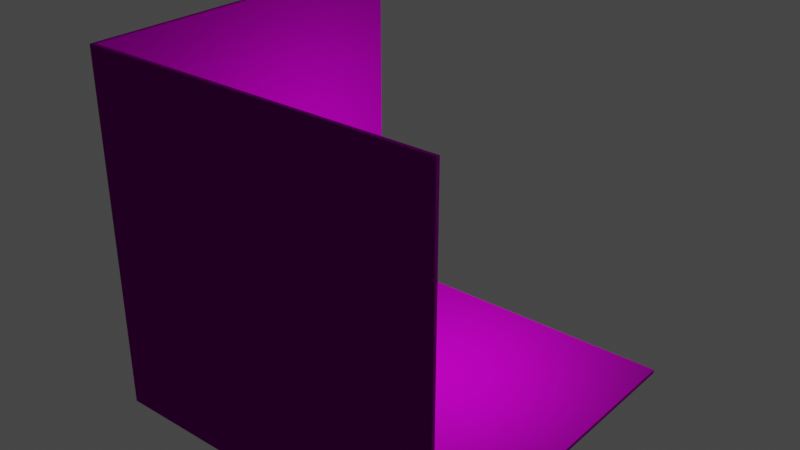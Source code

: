 # Source: new_scene.blend  (saved by Blender 3.6.11; exported with 4.5.12 LTS)
import bpy
from mathutils import Matrix  # noqa: F401  (used for matrix-valued properties, if any)

bpy.ops.wm.read_factory_settings(use_empty=True)
scene = bpy.context.scene
scene.name = 'Scene'

# ---- collections
col_collection = bpy.data.collections.new('Collection'); scene.collection.children.link(col_collection)

# ---- images (referenced by path relative to the original .blend; pixels are not part of the script)
import os
ASSET_DIR = os.environ.get("B2B_ASSET_DIR", "")  # directory of the original .blend (textures are referenced by path, not embedded)
HERE = os.path.dirname(os.path.abspath(__file__))  # packed textures are extracted next to this script under _unpacked/

def load_image(name, relpath, width, height, colorspace="sRGB"):
    """Load a texture the original file referenced (path relative to the .blend, or extracted next to this script)."""
    p = next((c for c in (os.path.join(HERE, relpath), os.path.join(ASSET_DIR, relpath)) if relpath and os.path.exists(c)), "")
    if p:
        img = bpy.data.images.load(p, check_existing=True)
        img.name = name
    else:  # same state as the original file: an image datablock whose file is absent (Cycles renders it pink)
        img = bpy.data.images.new(name, width, height)
        img.source = "FILE"
        img.filepath = "//" + (relpath or name)
    img.colorspace_settings.name = colorspace
    return img
img_stonetilesfloor01_2k_basecolor_png_002 = load_image('StoneTilesFloor01_2K_BaseColor.png.002', 'StoneTilesFloor01_2K_BaseColor.png', 1024, 1024, 'sRGB')
img_stonetilesfloor01_2k_roughness_png_001 = load_image('StoneTilesFloor01_2K_Roughness.png.001', 'StoneTilesFloor01_2K_Roughness.png', 1024, 1024, 'sRGB')
img_stonetilesfloor01_2k_normal_png_001 = load_image('StoneTilesFloor01_2K_Normal.png.001', 'StoneTilesFloor01_2K_Normal.png', 1024, 1024, 'sRGB')
img_brick_wall_019_roughness_jpg_003 = load_image('Brick_Wall_019_roughness.jpg.003', 'Brick_Wall_019_roughness.jpg', 1024, 1024, 'sRGB')
img_brick_wall_019_normal_jpg_003 = load_image('Brick_Wall_019_normal.jpg.003', 'Brick_Wall_019_normal.jpg', 1024, 1024, 'sRGB')
img_brick_wall_019_basecolor_jpg_001 = load_image('Brick_Wall_019_basecolor.jpg.001', 'Brick_Wall_019_basecolor.jpg', 1024, 1024, 'sRGB')
img_concrete_017_roughness_jpg = load_image('Concrete_017_roughness.jpg', 'Desktop/Textures/Concrete_017_roughness.jpg', 1024, 1024, 'sRGB')
img_concrete_017_normal_jpg = load_image('Concrete_017_normal.jpg', 'Desktop/Textures/Concrete_017_normal.jpg', 1024, 1024, 'sRGB')
img_concrete_017_basecolor_jpg_001 = load_image('Concrete_017_basecolor.jpg.001', 'Desktop/Textures/Concrete_017_basecolor.jpg', 1024, 1024, 'sRGB')
img_wood07_3k_normal_png_002 = load_image('Wood07_3K_Normal.png.002', 'Wood07_3K_Normal.png', 1024, 1024, 'sRGB')
img_wood07_3k_roughness_png_002 = load_image('Wood07_3K_Roughness.png.002', 'Wood07_3K_Roughness.png', 1024, 1024, 'sRGB')
img_wood07_3k_basecolor_png = load_image('Wood07_3K_BaseColor.png', 'Wood07_3K_BaseColor.png', 1024, 1024, 'sRGB')
img_wood02_2k_basecolor_png_002 = load_image('Wood02_2K_BaseColor.png.002', 'Wood02_2K_BaseColor.png', 1024, 1024, 'sRGB')
img_wood02_2k_roughness_png_002 = load_image('Wood02_2K_Roughness.png.002', 'Wood02_2K_Roughness.png', 1024, 1024, 'sRGB')
img_wood02_2k_normal_png_002 = load_image('Wood02_2K_Normal.png.002', 'Wood02_2K_Normal.png', 1024, 1024, 'sRGB')
img_whitestuccowall01_4k_normal_png_001 = load_image('WhiteStuccoWall01_4K_Normal.png.001', 'WhiteStuccoWall01_4K_Normal.png', 1024, 1024, 'sRGB')
img_whitestuccowall01_4k_roughness_png_001 = load_image('WhiteStuccoWall01_4K_Roughness.png.001', 'WhiteStuccoWall01_4K_Roughness.png', 1024, 1024, 'sRGB')
img_whitestuccowall01_4k_basecolor_png_001 = load_image('WhiteStuccoWall01_4K_BaseColor.png.001', 'WhiteStuccoWall01_4K_BaseColor.png', 1024, 1024, 'sRGB')
img_basecolor_png = load_image('BaseColor.png', 'Desktop/Textures/test_zones/BaseColor.png', 1024, 1024, 'sRGB')

# ---- materials (node trees are filled in below, after node groups)
mat_floor_tiles = bpy.data.materials.new('floor_tiles')
mat_floor_tiles.use_transparent_shadow = False
mat_brick_001 = bpy.data.materials.new('Brick.001')
mat_brick_001.use_transparent_shadow = False
mat_brick_001.preview_render_type = 'CUBE'
mat_concrete_001 = bpy.data.materials.new('concrete.001')
mat_concrete_001.use_transparent_shadow = False
mat_wood_001 = bpy.data.materials.new('wood.001')
mat_wood_001.use_transparent_shadow = False
mat_wood_leg = bpy.data.materials.new('wood_leg')
mat_wood_leg.use_transparent_shadow = False
mat_wall = bpy.data.materials.new('wall')
mat_wall.use_transparent_shadow = False
mat_h_zone = bpy.data.materials.new('H_zone')
mat_h_zone.use_transparent_shadow = False
mat_h_zone.preview_render_type = 'FLAT'

# ---- material node trees
mat_floor_tiles.use_nodes = True; mat_floor_tiles.node_tree.nodes.clear()
_N = mat_floor_tiles.node_tree.nodes; _L = mat_floor_tiles.node_tree.links
n0 = _N.new('ShaderNodeBsdfPrincipled'); n0.name = 'Principled BSDF'; n0.location = (10, 300)
n0.distribution = 'GGX'
n0.subsurface_method = 'RANDOM_WALK_SKIN'
n0.inputs[3].default_value = 1.45
n0.inputs[13].default_value = 0.185
n0.inputs[27].default_value = (0.0, 0.0, 0.0, 1.0)
n0.inputs[28].default_value = 1.0
n1 = _N.new('ShaderNodeOutputMaterial'); n1.name = 'Material Output'; n1.location = (300, 300)
n2 = _N.new('ShaderNodeTexImage'); n2.name = 'Image Texture'; n2.location = (-356, 159)
n2.hide = True
n2.image = img_stonetilesfloor01_2k_basecolor_png_002
n3 = _N.new('ShaderNodeTexImage'); n3.name = 'Image Texture.002'; n3.location = (-310, 23)
n3.hide = True
n3.image = img_stonetilesfloor01_2k_roughness_png_001
n4 = _N.new('ShaderNodeTexImage'); n4.name = 'Image Texture.001'; n4.location = (-356, -78)
n4.hide = True
n4.image = img_stonetilesfloor01_2k_normal_png_001
_L.new(n0.outputs[0], n1.inputs[0])
_L.new(n2.outputs[0], n0.inputs[0])
_L.new(n4.outputs[0], n0.inputs[5])
_L.new(n3.outputs[0], n0.inputs[2])
n1.is_active_output = True
mat_brick_001.use_nodes = True; mat_brick_001.node_tree.nodes.clear()
_N = mat_brick_001.node_tree.nodes; _L = mat_brick_001.node_tree.links
n0 = _N.new('ShaderNodeOutputMaterial'); n0.name = 'Material Output'; n0.location = (300, 300)
n1 = _N.new('ShaderNodeBsdfPrincipled'); n1.name = 'Principled BSDF'; n1.location = (10, 300)
n1.distribution = 'GGX'
n1.subsurface_method = 'RANDOM_WALK_SKIN'
n1.inputs[3].default_value = 1.45
n1.inputs[13].default_value = 0.04006
n1.inputs[27].default_value = (0.0, 0.0, 0.0, 1.0)
n1.inputs[28].default_value = 1.0
n2 = _N.new('ShaderNodeTexImage'); n2.name = 'Image Texture.001'; n2.location = (-345, 16)
n2.image = img_brick_wall_019_roughness_jpg_003
n3 = _N.new('ShaderNodeTexImage'); n3.name = 'Image Texture.002'; n3.location = (-322, -300)
n3.image = img_brick_wall_019_normal_jpg_003
n4 = _N.new('ShaderNodeTexImage'); n4.name = 'Image Texture'; n4.location = (-329, 191)
n4.image = img_brick_wall_019_basecolor_jpg_001
_L.new(n1.outputs[0], n0.inputs[0])
_L.new(n4.outputs[0], n1.inputs[0])
_L.new(n2.outputs[0], n1.inputs[2])
_L.new(n3.outputs[0], n1.inputs[5])
n0.is_active_output = True
mat_concrete_001.use_nodes = True; mat_concrete_001.node_tree.nodes.clear()
_N = mat_concrete_001.node_tree.nodes; _L = mat_concrete_001.node_tree.links
n0 = _N.new('ShaderNodeOutputMaterial'); n0.name = 'Material Output'; n0.location = (825, 345)
n1 = _N.new('ShaderNodeBsdfPrincipled'); n1.name = 'Principled BSDF'; n1.location = (535, 345)
n1.distribution = 'GGX'
n1.subsurface_method = 'RANDOM_WALK_SKIN'
n1.inputs[3].default_value = 1.45
n1.inputs[13].default_value = 0.1339
n1.inputs[27].default_value = (0.0, 0.0, 0.0, 1.0)
n1.inputs[28].default_value = 1.0
n2 = _N.new('ShaderNodeTexImage'); n2.name = 'Image Texture.001'; n2.location = (180, 60)
n2.hide = True
n2.image = img_concrete_017_roughness_jpg
n3 = _N.new('ShaderNodeTexImage'); n3.name = 'Image Texture.002'; n3.location = (202, -255)
n3.hide = True
n3.image = img_concrete_017_normal_jpg
n4 = _N.new('ShaderNodeTexImage'); n4.name = 'Image Texture'; n4.location = (195, 236)
n4.image = img_concrete_017_basecolor_jpg_001
_L.new(n1.outputs[0], n0.inputs[0])
_L.new(n4.outputs[0], n1.inputs[0])
_L.new(n2.outputs[0], n1.inputs[2])
_L.new(n3.outputs[0], n1.inputs[5])
n0.is_active_output = True
mat_wood_001.use_nodes = True; mat_wood_001.node_tree.nodes.clear()
_N = mat_wood_001.node_tree.nodes; _L = mat_wood_001.node_tree.links
n0 = _N.new('ShaderNodeOutputMaterial'); n0.name = 'Material Output'; n0.location = (908, 23)
n1 = _N.new('ShaderNodeBsdfPrincipled'); n1.name = 'Principled BSDF'; n1.location = (618, 23)
n1.distribution = 'GGX'
n1.subsurface_method = 'RANDOM_WALK_SKIN'
n1.inputs[3].default_value = 1.45
n1.inputs[13].default_value = 0.0
n1.inputs[27].default_value = (0.0, 0.0, 0.0, 1.0)
n1.inputs[28].default_value = 1.0
n2 = _N.new('ShaderNodeTexImage'); n2.name = 'Image Texture.002'; n2.location = (285, -577)
n2.image = img_wood07_3k_normal_png_002
n3 = _N.new('ShaderNodeTexImage'); n3.name = 'Image Texture.001'; n3.location = (263, -261)
n3.image = img_wood07_3k_roughness_png_002
n4 = _N.new('ShaderNodeTexImage'); n4.name = 'Image Texture'; n4.location = (30, -52)
n4.image = img_wood07_3k_basecolor_png
n5 = _N.new('ShaderNodeMix'); n5.name = 'Mix'; n5.location = (448, -97)
n5.data_type = 'RGBA'
n5.inputs[0].default_value = 0.06299
n5.inputs[6].default_value = (1.0, 1.0, 1.0, 1.0)
_L.new(n1.outputs[0], n0.inputs[0])
_L.new(n4.outputs[0], n1.inputs[0])
_L.new(n3.outputs[0], n1.inputs[2])
_L.new(n2.outputs[0], n1.inputs[5])
_L.new(n4.outputs[0], n5.inputs[7])
_L.new(n5.outputs[2], n1.inputs[14])
n0.is_active_output = True
mat_wood_leg.use_nodes = True; mat_wood_leg.node_tree.nodes.clear()
_N = mat_wood_leg.node_tree.nodes; _L = mat_wood_leg.node_tree.links
n0 = _N.new('ShaderNodeBsdfPrincipled'); n0.name = 'Principled BSDF'; n0.location = (10, 300)
n0.distribution = 'GGX'
n0.subsurface_method = 'RANDOM_WALK_SKIN'
n0.inputs[3].default_value = 1.45
n0.inputs[13].default_value = 0.0
n0.inputs[27].default_value = (0.0, 0.0, 0.0, 1.0)
n0.inputs[28].default_value = 1.0
n1 = _N.new('ShaderNodeOutputMaterial'); n1.name = 'Material Output'; n1.location = (300, 300)
n2 = _N.new('ShaderNodeTexImage'); n2.name = 'Image Texture.002'; n2.location = (-526, 246)
n2.image = img_wood02_2k_basecolor_png_002
n3 = _N.new('ShaderNodeTexImage'); n3.name = 'Image Texture.001'; n3.location = (-288, 134)
n3.image = img_wood02_2k_roughness_png_002
n4 = _N.new('ShaderNodeTexImage'); n4.name = 'Image Texture'; n4.location = (-462, -88)
n4.image = img_wood02_2k_normal_png_002
_L.new(n0.outputs[0], n1.inputs[0])
_L.new(n2.outputs[0], n0.inputs[0])
_L.new(n4.outputs[0], n0.inputs[5])
_L.new(n3.outputs[0], n0.inputs[2])
n1.is_active_output = True
mat_wall.use_nodes = True; mat_wall.node_tree.nodes.clear()
_N = mat_wall.node_tree.nodes; _L = mat_wall.node_tree.links
n0 = _N.new('ShaderNodeBsdfPrincipled'); n0.name = 'Principled BSDF'; n0.location = (10, 300)
n0.distribution = 'GGX'
n0.subsurface_method = 'RANDOM_WALK_SKIN'
n0.inputs[3].default_value = 1.45
n0.inputs[13].default_value = 0.0748
n0.inputs[27].default_value = (0.0, 0.0, 0.0, 1.0)
n0.inputs[28].default_value = 1.0
n1 = _N.new('ShaderNodeOutputMaterial'); n1.name = 'Material Output'; n1.location = (300, 300)
n2 = _N.new('ShaderNodeTexImage'); n2.name = 'Image Texture.002'; n2.location = (-521, -18)
n2.image = img_whitestuccowall01_4k_normal_png_001
n3 = _N.new('ShaderNodeTexImage'); n3.name = 'Image Texture.001'; n3.location = (-306, 126)
n3.image = img_whitestuccowall01_4k_roughness_png_001
n4 = _N.new('ShaderNodeTexImage'); n4.name = 'Image Texture'; n4.location = (-604, 218)
n4.image = img_whitestuccowall01_4k_basecolor_png_001
_L.new(n0.outputs[0], n1.inputs[0])
_L.new(n4.outputs[0], n0.inputs[0])
_L.new(n3.outputs[0], n0.inputs[2])
_L.new(n2.outputs[0], n0.inputs[5])
n1.is_active_output = True
mat_h_zone.use_nodes = True; mat_h_zone.node_tree.nodes.clear()
_N = mat_h_zone.node_tree.nodes; _L = mat_h_zone.node_tree.links
n0 = _N.new('ShaderNodeOutputMaterial'); n0.name = 'Material Output'; n0.location = (300, 300)
n1 = _N.new('ShaderNodeBsdfPrincipled'); n1.name = 'Principled BSDF'; n1.location = (10, 300)
n1.distribution = 'GGX'
n1.subsurface_method = 'RANDOM_WALK_SKIN'
n1.inputs[3].default_value = 1.45
n1.inputs[11].default_value = 1.539
n1.inputs[20].default_value = 0.0
n1.inputs[27].default_value = (0.0, 0.0, 0.0, 1.0)
n1.inputs[28].default_value = 1.0
n2 = _N.new('ShaderNodeTexImage'); n2.name = 'Image Texture'; n2.location = (-304, 133)
n2.image = img_basecolor_png
_L.new(n1.outputs[0], n0.inputs[0])
_L.new(n2.outputs[0], n1.inputs[0])
n0.is_active_output = True

# ---- world
world_world = bpy.data.worlds.new('World'); scene.world = world_world
world_world.use_nodes = True; world_world.node_tree.nodes.clear()
_N = world_world.node_tree.nodes; _L = world_world.node_tree.links
n0 = _N.new('ShaderNodeOutputWorld'); n0.name = 'World Output'; n0.location = (300, 300)
n1 = _N.new('ShaderNodeBackground'); n1.name = 'Background'; n1.location = (10, 300)
n1.inputs[0].default_value = (0.05088, 0.05088, 0.05088, 1.0)
_L.new(n1.outputs[0], n0.inputs[0])
n0.is_active_output = True
world_world.color = (0.05088, 0.05088, 0.05088)
world_world.use_sun_shadow = False
world_world.sun_shadow_jitter_overblur = 0.0

# ---- lights
light_light = bpy.data.lights.new('Light', 'POINT')
light_light.transmission_factor = 0.0
light_light.energy = 1000.0
light_light.shadow_soft_size = 0.1
light_light.shadow_maximum_resolution = 0.006
light_light.use_absolute_resolution = True

# ---- meshes
me_plane = bpy.data.meshes.new('Plane')
me_plane.from_pydata([(-5.0, -5.0, 0.0), (5.0, -5.0, 0.0), (-5.0, 5.0, 0.0), (5.0, 5.0, 0.0), (-5.0, -5.0, 0.11), (5.0, -5.0, 0.11), (-5.0, 5.0, 0.11), (5.0, 5.0, 0.11)], [], [(0, 2, 3, 1), (4, 5, 7, 6), (3, 2, 6, 7), (0, 1, 5, 4), (1, 3, 7, 5), (2, 0, 4, 6)])
_uv = me_plane.uv_layers.new(name='UVMap')
_uv.uv.foreach_set('vector', [-1.56, 0.5, -1.56, -3.0, 1.94, -3.0, 1.94, 0.5, 1.94, 4.0, -1.56, 4.0, -1.56, 0.5, 1.94, 0.5, 1.975, -3.0, 1.975, 0.5, 1.94, 0.5, 1.94, -3.0, 2.01, -3.0, 2.01, 0.5, 1.975, 0.5, 1.975, -3.0, 2.045, -3.0, 2.045, 0.5, 2.01, 0.5, 2.01, -3.0, 2.08, -3.0, 2.08, 0.5, 2.045, 0.5, 2.045, -3.0])
me_plane.materials.append(mat_floor_tiles)
me_plane.update()
me_plane_003 = bpy.data.meshes.new('Plane.003')
me_plane_003.from_pydata([(-0.4847, -0.7956, 0.0), (0.4847, -0.7956, 0.0), (-0.4847, 0.7956, 0.0), (0.4847, 0.7956, 0.0), (-0.4847, -0.7956, 0.1045), (0.4847, -0.7956, 0.1045), (-0.4847, 0.7956, 0.1045), (0.4847, 0.7956, 0.1045), (-0.4847, 0.716, 0.0), (0.4847, 0.716, 0.0), (-0.4847, 0.716, 0.1045), (0.4847, 0.716, 0.1045), (-0.4847, -0.716, 0.0), (-0.4847, -0.716, 0.1045), (0.4847, -0.716, 0.0), (0.4847, -0.716, 0.1045), (0.4039, -0.7956, 0.0), (0.4039, 0.7956, 0.0), (0.4039, -0.7956, 0.1045), (0.4039, 0.7956, 0.1045), (0.4039, 0.716, 0.1045), (0.4039, 0.716, 0.0), (0.4039, -0.716, 0.0), (0.4039, -0.716, 0.1045), (-0.4039, 0.7956, 0.0), (-0.4039, 0.7956, 0.1045), (-0.4039, 0.716, 0.1045), (-0.4039, -0.716, 0.1045), (-0.4039, -0.7956, 0.0), (-0.4039, -0.7956, 0.1045), (-0.4039, 0.716, 0.0), (-0.4039, -0.716, 0.0), (-0.4847, -0.716, 0.7002), (-0.4847, -0.7956, 0.7002), (0.4039, -0.7956, 0.7002), (0.4847, -0.7956, 0.7002), (0.4847, 0.716, 0.7002), (0.4847, 0.7956, 0.7002), (-0.4039, 0.7956, 0.7002), (-0.4847, 0.7956, 0.7002), (-0.4847, 0.716, 0.7002), (-0.4039, 0.716, 0.7002), (0.4847, -0.716, 0.7002), (-0.4039, -0.716, 0.7002), (0.4039, 0.7956, 0.7002), (0.4039, 0.716, 0.7002), (0.4039, -0.716, 0.7002), (-0.4039, -0.7956, 0.7002)], [], [(21, 17, 3, 9), (19, 20, 45, 44), (24, 2, 6, 25), (16, 1, 5, 18), (9, 3, 7, 11), (12, 0, 4, 13), (2, 8, 10, 6), (14, 9, 11, 15), (23, 15, 11, 20), (22, 21, 9, 14), (16, 22, 14, 1), (18, 5, 35, 34), (1, 14, 15, 5), (8, 12, 13, 10), (29, 18, 23, 27), (28, 31, 22, 16), (31, 30, 21, 22), (27, 23, 20, 26), (28, 16, 18, 29), (3, 17, 19, 7), (26, 20, 19, 25), (30, 24, 17, 21), (8, 2, 24, 30), (4, 29, 47, 33), (0, 28, 29, 4), (13, 27, 26, 10), (12, 8, 30, 31), (0, 12, 31, 28), (13, 4, 33, 32), (17, 24, 25, 19), (45, 36, 37, 44), (34, 35, 42, 46), (40, 41, 38, 39), (33, 47, 43, 32), (15, 23, 46, 42), (11, 7, 37, 36), (29, 27, 43, 47), (23, 18, 34, 46), (6, 10, 40, 39), (25, 6, 39, 38), (5, 15, 42, 35), (26, 25, 38, 41), (7, 19, 44, 37), (20, 11, 36, 45), (27, 13, 32, 43), (10, 26, 41, 40)])
me_plane_003.polygons.foreach_set('material_index', [2, 3, 2, 2, 2, 2, 2, 2, 2, 2, 2, 3, 2, 2, 2, 2, 2, 2, 2, 2, 2, 2, 2, 3, 2, 2, 2, 2, 3, 2, 3, 3, 3, 3, 3, 3, 3, 3, 3, 3, 3, 3, 3, 3, 3, 3])
_uv = me_plane_003.uv_layers.new(name='UVMap')
_uv.uv.foreach_set('vector', [0.04299, 0.5928, 0.005949, 0.5928, 0.005949, 0.5558, 0.04299, 0.5558, 1.058, -0.8117, 1.288, -0.8117, 1.288, 0.5, 1.058, 0.5, 0.4134, 0.0002514, 0.4504, 0.0002514, 0.4504, 0.03729, 0.4134, 0.03729, 0.8578, 0.0002514, 0.8948, 0.0002514, 0.8948, 0.03729, 0.8578, 0.03729, 0.7097, 0.07433, 0.7467, 0.07433, 0.7467, 0.1114, 0.7097, 0.1114, 0.7097, 0.03729, 0.7467, 0.03729, 0.7467, 0.07433, 0.7097, 0.07433, 0.005949, 0.03729, 0.04299, 0.03729, 0.04299, 0.07433, 0.005949, 0.07433, 0.04299, 0.07433, 0.7097, 0.07433, 0.7097, 0.1114, 0.04299, 0.1114, 0.7097, 0.5188, 0.7097, 0.5558, 0.04299, 0.5558, 0.04299, 0.5188, 0.7097, 0.5928, 0.04299, 0.5928, 0.04299, 0.5558, 0.7097, 0.5558, 0.7467, 0.5928, 0.7097, 0.5928, 0.7097, 0.5558, 0.7467, 0.5558, 1.288, -0.8117, 1.518, -0.8117, 1.518, 0.5, 1.288, 0.5, 0.005949, 0.07433, 0.04299, 0.07433, 0.04299, 0.1114, 0.005949, 0.1114, 0.04299, 0.03729, 0.7097, 0.03729, 0.7097, 0.07433, 0.04299, 0.07433, 0.7467, 0.1484, 0.7467, 0.5188, 0.7097, 0.5188, 0.7097, 0.1484, 0.7467, 0.9632, 0.7097, 0.9632, 0.7097, 0.5928, 0.7467, 0.5928, 0.7097, 0.9632, 0.04299, 0.9632, 0.04299, 0.5928, 0.7097, 0.5928, 0.7097, 0.1484, 0.7097, 0.5188, 0.04299, 0.5188, 0.04299, 0.1484, 0.4874, 0.0002514, 0.8578, 0.0002514, 0.8578, 0.03729, 0.4874, 0.03729, 0.005949, 0.0002514, 0.04299, 0.0002514, 0.04299, 0.03729, 0.005949, 0.03729, 0.04299, 0.1484, 0.04299, 0.5188, 0.005949, 0.5188, 0.005949, 0.1484, 0.04299, 0.9632, 0.005949, 0.9632, 0.005949, 0.5928, 0.04299, 0.5928, 0.04299, 1.0, 0.005949, 1.0, 0.005949, 0.9632, 0.04299, 0.9632, -0.323, -0.8117, -0.09286, -0.8117, -0.09286, 0.5, -0.323, 0.5, 0.4504, 0.0002514, 0.4874, 0.0002514, 0.4874, 0.03729, 0.4504, 0.03729, 0.7097, 0.1114, 0.7097, 0.1484, 0.04299, 0.1484, 0.04299, 0.1114, 0.7097, 1.0, 0.04299, 1.0, 0.04299, 0.9632, 0.7097, 0.9632, 0.7467, 1.0, 0.7097, 1.0, 0.7097, 0.9632, 0.7467, 0.9632, -0.09286, -0.8117, 0.1373, -0.8117, 0.1373, 0.5, -0.09286, 0.5, 0.04299, 0.0002514, 0.4134, 0.0002514, 0.4134, 0.03729, 0.04299, 0.03729, 0.5975, 0.9603, 0.5975, 0.7301, 0.8276, 0.7301, 0.8276, 0.9603, 0.5975, 0.9603, 0.3674, 0.9603, 0.3674, 0.7301, 0.5975, 0.7301, 0.5975, 0.7301, 0.3674, 0.7301, 0.3674, 0.5, 0.5975, 0.5, 0.5975, 0.7301, 0.5975, 0.5, 0.8276, 0.5, 0.8276, 0.7301, -0.09286, 0.5, 0.1373, 0.5, 0.1373, 1.812, -0.09286, 1.812, 0.1373, -0.8117, 0.3674, -0.8117, 0.3674, 0.5, 0.1373, 0.5, 1.518, -0.8117, 1.748, -0.8117, 1.748, 0.5, 1.518, 0.5, 0.3674, -0.8117, 0.5975, -0.8117, 0.5975, 0.5, 0.3674, 0.5, -0.5531, 0.5, -0.323, 0.5, -0.323, 1.812, -0.5531, 1.812, -0.7832, -0.8117, -0.5531, -0.8117, -0.5531, 0.5, -0.7832, 0.5, -0.7832, 0.5, -0.5531, 0.5, -0.5531, 1.812, -0.7832, 1.812, 0.5975, -0.8117, 0.8276, -0.8117, 0.8276, 0.5, 0.5975, 0.5, 0.1373, 0.5, 0.3674, 0.5, 0.3674, 1.812, 0.1373, 1.812, -0.323, 0.5, -0.09286, 0.5, -0.09286, 1.812, -0.323, 1.812, -0.5531, -0.8117, -0.323, -0.8117, -0.323, 0.5, -0.5531, 0.5, 0.8276, -0.8117, 1.058, -0.8117, 1.058, 0.5, 0.8276, 0.5])
me_plane_003.materials.append(mat_brick_001)
me_plane_003.materials.append(mat_concrete_001)
me_plane_003.materials.append(mat_wood_001)
me_plane_003.materials.append(mat_wood_leg)
me_plane_003.use_mirror_z = True
me_plane_003.update()
me_cube = bpy.data.meshes.new('Cube')
me_cube.from_pydata([(-0.4, -0.4, 0.0), (-0.24, -0.24, 0.6), (-0.4, 0.4, 0.0), (-0.24, 0.24, 0.6), (0.4, -0.4, 0.0), (0.24, -0.24, 0.6), (0.4, 0.4, 0.0), (0.24, 0.24, 0.6)], [], [(0, 1, 3, 2), (2, 3, 7, 6), (6, 7, 5, 4), (4, 5, 1, 0), (2, 6, 4, 0), (7, 3, 1, 5)])
_uv = me_cube.uv_layers.new(name='UVMap')
_uv.uv.foreach_set('vector', [1.35, 0.7001, 1.26, 1.051, 0.9886, 1.051, 0.8982, 0.7001, 0.8982, 0.5989, 0.8078, 0.9498, 0.5365, 0.9498, 0.446, 0.5989, 0.8982, 0.2479, 0.8078, 0.5989, 0.5365, 0.5989, 0.446, 0.2479, 0.8982, 0.9498, 0.8078, 1.301, 0.5365, 1.301, 0.446, 0.9498, 3.135e-08, 0.0, 0.4208, 3.135e-08, 0.4208, 0.4208, 0.0, 0.4208, 0.7475, 0.0, 1.0, 1.568e-08, 1.0, 0.2525, 0.7475, 0.2525])
me_cube.materials.append(mat_brick_001)
me_cube.update()
me_cube_002 = bpy.data.meshes.new('Cube.002')
me_cube_002.from_pydata([(-0.05, -5.0, -5.0), (-0.05, -5.0, 5.0), (-0.05, 5.0, -5.0), (-0.05, 5.0, 5.0), (0.05, -5.0, -5.0), (0.05, -5.0, 5.0), (0.05, 5.0, -5.0), (0.05, 5.0, 5.0), (-0.05, -5.1, -5.0), (-0.05, -5.1, 5.0), (0.05, -5.1, 5.0), (0.05, -5.1, -5.0), (10.05, -5.0, 5.0), (10.05, -5.0, -5.0), (10.05, -5.1, 5.0), (10.05, -5.1, -5.0)], [], [(0, 1, 3, 2), (2, 3, 7, 6), (6, 7, 5, 4), (5, 1, 9, 10), (2, 6, 4, 0), (7, 3, 1, 5), (11, 10, 9, 8), (5, 10, 14, 12), (1, 0, 8, 9), (0, 4, 11, 8), (13, 12, 14, 15), (10, 11, 15, 14), (4, 5, 12, 13), (11, 4, 13, 15)])
_uv = me_cube_002.uv_layers.new(name='UVMap')
_uv.uv.foreach_set('vector', [0.3371, 0.006518, 0.6662, 0.006518, 0.6662, 0.3355, 0.3371, 0.3355, 0.6695, 0.3323, 0.6695, 0.6613, 0.6662, 0.6613, 0.6662, 0.3323, 0.9952, 0.003227, 0.9952, 0.3323, 0.6662, 0.3323, 0.6662, 0.003227, 0.3338, 0.3323, 0.3371, 0.3323, 0.3371, 0.3355, 0.3338, 0.3355, 0.004809, 0.6679, 0.004809, 0.6646, 0.3338, 0.6646, 0.3338, 0.6679, 0.3338, 0.003227, 0.3371, 0.003227, 0.3371, 0.3323, 0.3338, 0.3323, 0.3371, 0.6646, 0.6662, 0.6646, 0.6662, 0.6679, 0.3371, 0.6679, 0.3338, 0.3323, 0.3338, 0.3355, 0.004809, 0.3355, 0.004809, 0.3323, 0.6662, 0.006518, 0.3371, 0.006518, 0.3371, 0.003227, 0.6662, 0.003227, 0.3338, 0.6679, 0.3338, 0.6646, 0.3371, 0.6646, 0.3371, 0.6679, 0.6727, 0.3323, 0.6727, 0.6613, 0.6695, 0.6613, 0.6695, 0.3323, 0.6662, 0.6646, 0.3371, 0.6646, 0.3371, 0.3355, 0.6662, 0.3355, 0.3338, 0.003227, 0.3338, 0.3323, 0.004809, 0.3323, 0.004809, 0.003227, 0.3371, 0.6646, 0.3338, 0.6646, 0.3338, 0.3355, 0.3371, 0.3355])
me_cube_002.materials.append(mat_wall)
me_cube_002.update()
me_cube_001 = bpy.data.meshes.new('Cube.001')
me_cube_001.from_pydata([(-0.15, -0.3564, -0.0005), (-0.15, -0.3564, 0.0005), (-0.15, 0.3564, -0.0005), (-0.15, 0.3564, 0.0005), (0.15, -0.3564, -0.0005), (0.15, -0.3564, 0.0005), (0.15, 0.3564, -0.0005), (0.15, 0.3564, 0.0005)], [], [(0, 1, 3, 2), (2, 3, 7, 6), (6, 7, 5, 4), (4, 5, 1, 0), (2, 6, 4, 0), (7, 3, 1, 5)])
_uv = me_cube_001.uv_layers.new(name='UVMap')
_uv.uv.foreach_set('vector', [0.8211, 0.0, 0.9105, 0.0, 0.9105, 0.8026, 0.8211, 0.8026, 1.0, 0.3658, 0.9105, 0.3658, 0.9105, 0.0, 1.0, 0.0, 0.7316, 0.0, 0.8211, 0.0, 0.8211, 0.8026, 0.7316, 0.8026, 1.0, 0.7316, 0.9105, 0.7316, 0.9105, 0.3658, 1.0, 0.3658, 0.3658, 0.8026, 0.0, 0.8026, 1.877e-07, 0.0, 0.3658, 1.877e-07, 0.005505, 1.007, 0.005505, -0.01061, 1.001, -0.01061, 1.001, 1.007])
me_cube_001.materials.append(mat_h_zone)
me_cube_001.update()
me_cube_003 = bpy.data.meshes.new('Cube.003')
me_cube_003.from_pydata([(-0.15, -0.3564, -0.0005), (-0.15, -0.3564, 0.0005), (-0.15, 0.3564, -0.0005), (-0.15, 0.3564, 0.0005), (0.15, -0.3564, -0.0005), (0.15, -0.3564, 0.0005), (0.15, 0.3564, -0.0005), (0.15, 0.3564, 0.0005)], [], [(0, 1, 3, 2), (2, 3, 7, 6), (6, 7, 5, 4), (4, 5, 1, 0), (2, 6, 4, 0), (7, 3, 1, 5)])
_uv = me_cube_003.uv_layers.new(name='UVMap')
_uv.uv.foreach_set('vector', [0.375, 0.0, 0.625, 0.0, 0.625, 0.25, 0.375, 0.25, 0.375, 0.25, 0.625, 0.25, 0.625, 0.5, 0.375, 0.5, 0.375, 0.5, 0.625, 0.5, 0.625, 0.75, 0.375, 0.75, 0.375, 0.75, 0.625, 0.75, 0.625, 1.0, 0.375, 1.0, 0.125, 0.5, 0.375, 0.5, 0.375, 0.75, 0.125, 0.75, 0.625, 0.5, 0.875, 0.5, 0.875, 0.75, 0.625, 0.75])
me_cube_003.update()
me_cube_004 = bpy.data.meshes.new('Cube.004')
me_cube_004.from_pydata([(-0.15, -0.3564, -0.0005), (-0.15, -0.3564, 0.0005), (-0.15, 0.3564, -0.0005), (-0.15, 0.3564, 0.0005), (0.15, -0.3564, -0.0005), (0.15, -0.3564, 0.0005), (0.15, 0.3564, -0.0005), (0.15, 0.3564, 0.0005)], [], [(0, 1, 3, 2), (2, 3, 7, 6), (6, 7, 5, 4), (4, 5, 1, 0), (2, 6, 4, 0), (7, 3, 1, 5)])
_uv = me_cube_004.uv_layers.new(name='UVMap')
_uv.uv.foreach_set('vector', [0.375, 0.0, 0.625, 0.0, 0.625, 0.25, 0.375, 0.25, 0.375, 0.25, 0.625, 0.25, 0.625, 0.5, 0.375, 0.5, 0.375, 0.5, 0.625, 0.5, 0.625, 0.75, 0.375, 0.75, 0.375, 0.75, 0.625, 0.75, 0.625, 1.0, 0.375, 1.0, 0.125, 0.5, 0.375, 0.5, 0.375, 0.75, 0.125, 0.75, 0.625, 0.5, 0.875, 0.5, 0.875, 0.75, 0.625, 0.75])
me_cube_004.update()

# ---- objects
ob_light = bpy.data.objects.new('Light', light_light)
ob_floor = bpy.data.objects.new('floor', me_plane)
ob_table = bpy.data.objects.new('table', me_plane_003)
ob_robot_support = bpy.data.objects.new('Robot_support', me_cube)
ob_wall = bpy.data.objects.new('wall', me_cube_002)
ob_cube = bpy.data.objects.new('Cube', me_cube_001)
ob_cube_001 = bpy.data.objects.new('Cube.001', me_cube_003)
ob_cube_002 = bpy.data.objects.new('Cube.002', me_cube_004)

# ---- transforms, parenting, visibility, modifiers, constraints
ob_light.location = (4.076, 1.005, 5.904)
ob_light.rotation_euler = (0.6503, 0.05522, 1.866)
ob_light.lock_rotations_4d = False
ob_light.empty_display_type = 'ARROWS'
ob_light.color = (0.0, 0.0, 0.0, 0.0)
ob_light.lineart.crease_threshold = 0.0
ob_floor.location = (2.0, 0.0, -0.1)
ob_table.location = (0.8526, 0.0, 0.7)
ob_table.rotation_euler = (-3.142, -0.0, 0.0)
ob_table.use_mesh_mirror_z = True
ob_robot_support.location = (0.125, 0.0, 0.0)
ob_wall.location = (-3.05, 0.0, 4.9)
ob_cube.location = (1.17, -0.41, 0.7)
ob_cube.rotation_euler = (-1.51e-07, 0.0, 3.142)
ob_cube_001.location = (0.5354, -0.41, 0.7)
ob_cube_001.rotation_euler = (-1.51e-07, 0.0, 3.142)
ob_cube_002.location = (0.8526, -0.41, 0.7)
ob_cube_002.rotation_euler = (-1.51e-07, 0.0, 3.142)

# ---- collection membership
col_collection.objects.link(ob_light)
col_collection.objects.link(ob_floor)
col_collection.objects.link(ob_table)
col_collection.objects.link(ob_robot_support)
col_collection.objects.link(ob_wall)
col_collection.objects.link(ob_cube)
col_collection.objects.link(ob_cube_001)
col_collection.objects.link(ob_cube_002)

# ---- scene / render settings (as saved in the file)
scene.frame_start = 1; scene.frame_end = 250; scene.frame_set(0)
scene.render.engine = 'BLENDER_EEVEE_NEXT'
scene.cycles.sampling_pattern = 'TABULATED_SOBOL'
scene.view_settings.view_transform = 'Filmic'
bpy.context.view_layer.update()

# ---- added for rendering (the .blend has no active camera): camera
cam_auto = bpy.data.cameras.new('AutoCamera')
cam_auto.lens = 50.0
cam_auto.sensor_width = 36.0
cam_auto.clip_end = 1000.0
ob_auto_camera = bpy.data.objects.new('AutoCamera', cam_auto)
scene.collection.objects.link(ob_auto_camera)
ob_auto_camera.location = (18.0824, -19.4088, 17.8059)
ob_auto_camera.rotation_euler = (1.09748, -7.21219e-08, 0.694738)
scene.camera = ob_auto_camera
bpy.context.view_layer.update()
